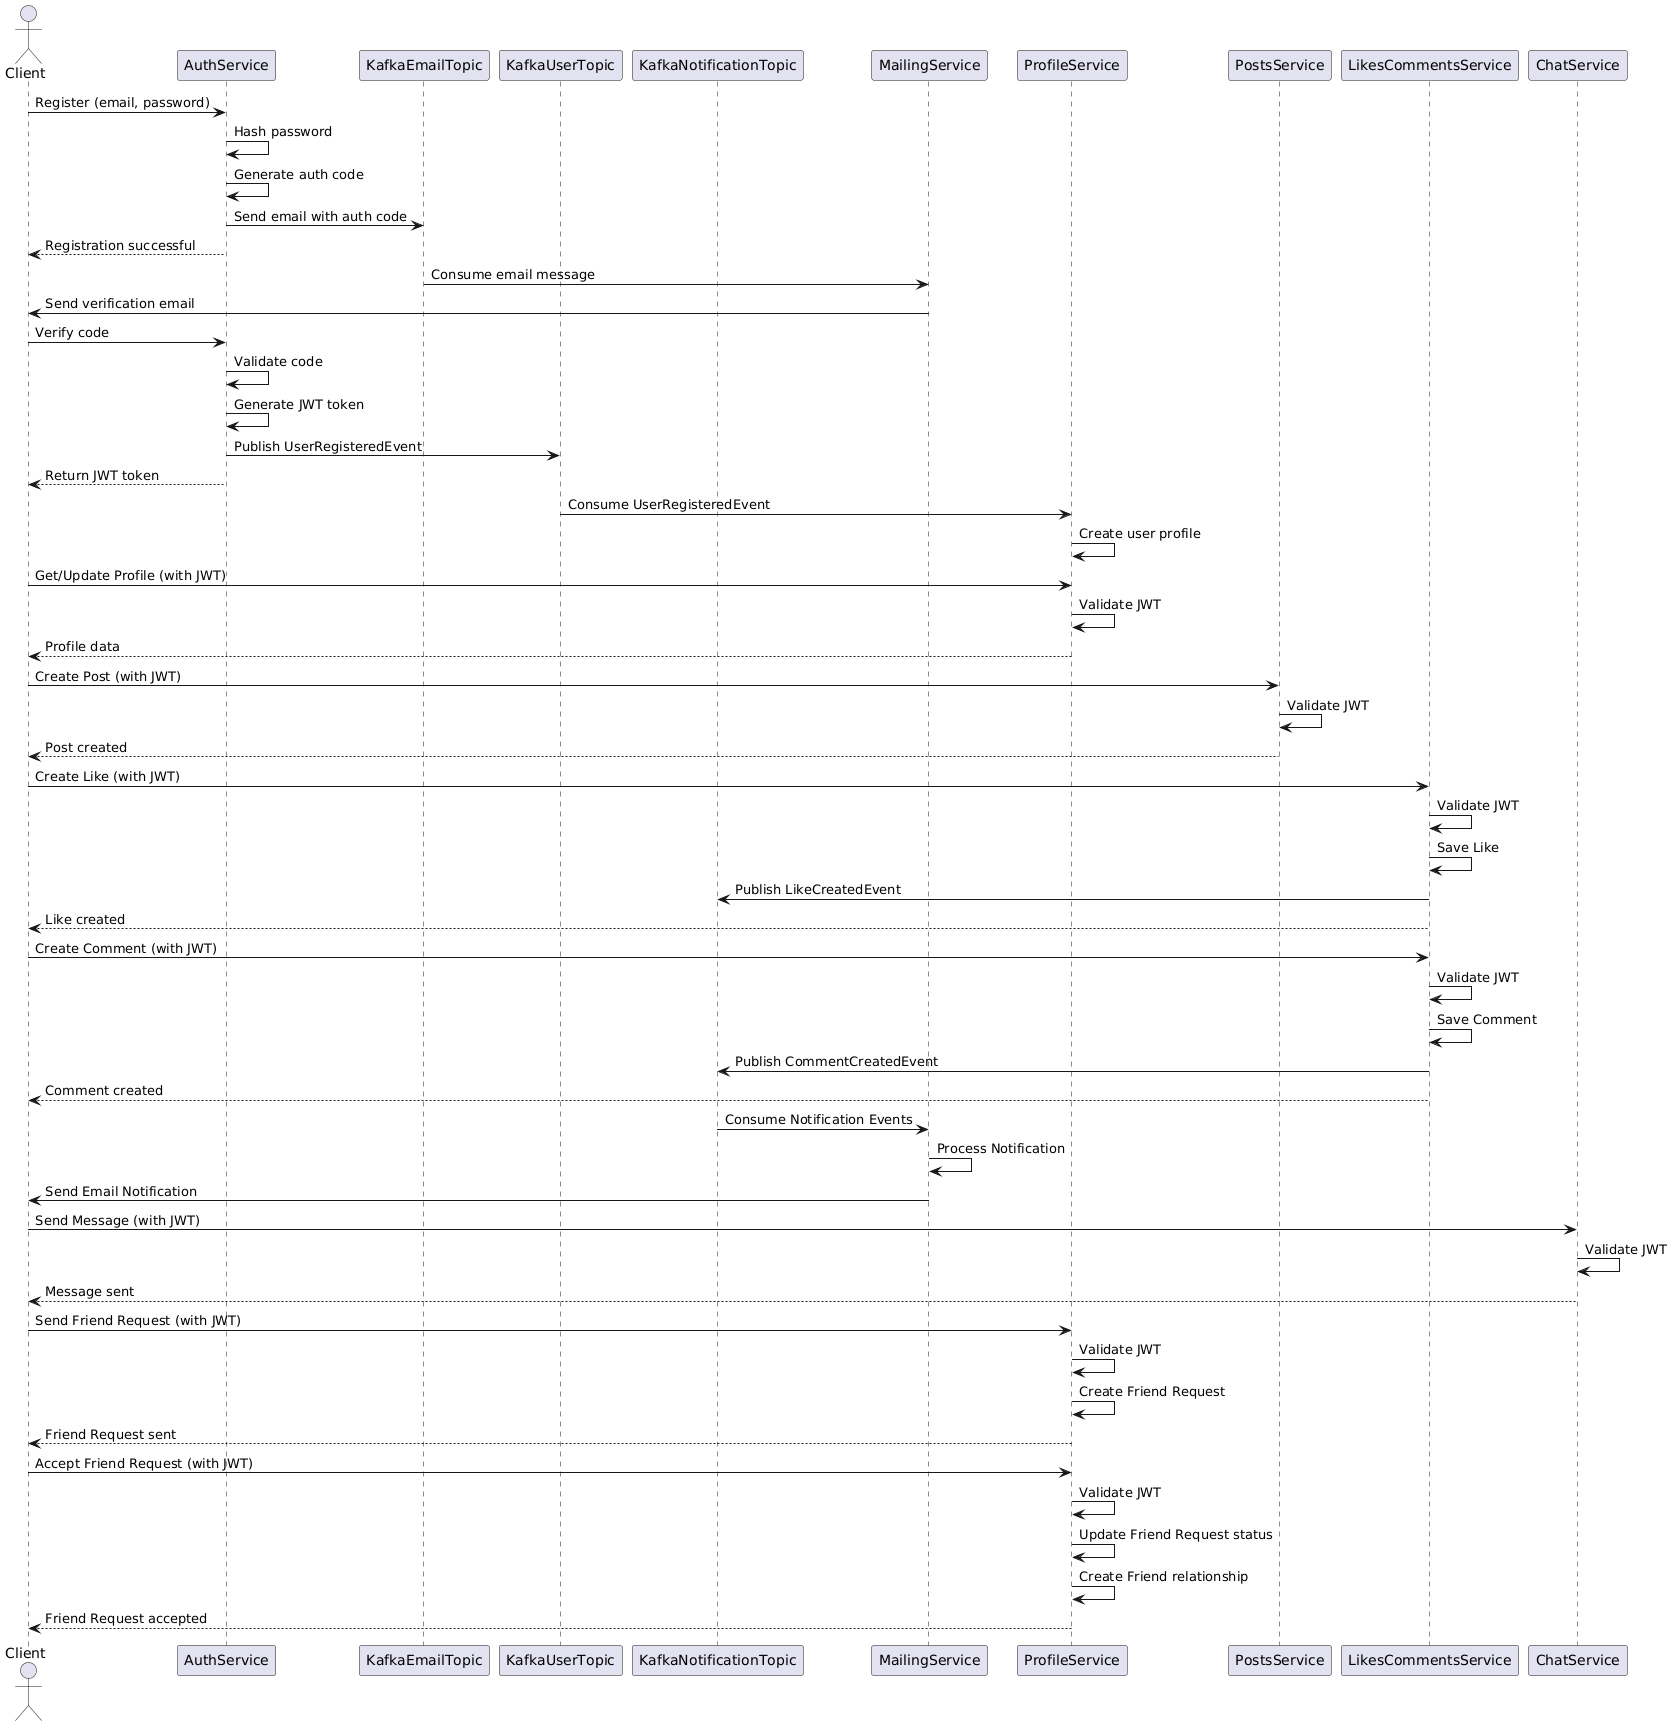

The diagram above was rendered by PlantUML. Its source (embedded in the PNG):
@startuml
actor Client
participant AuthService
participant KafkaEmailTopic
participant KafkaUserTopic
participant KafkaNotificationTopic
participant MailingService
participant ProfileService
participant PostsService
participant LikesCommentsService
participant ChatService

' User Registration Flow
Client -> AuthService: Register (email, password)
AuthService -> AuthService: Hash password
AuthService -> AuthService: Generate auth code
AuthService -> KafkaEmailTopic: Send email with auth code
AuthService --> Client: Registration successful

' Email Verification
KafkaEmailTopic -> MailingService: Consume email message
MailingService -> Client: Send verification email
Client -> AuthService: Verify code
AuthService -> AuthService: Validate code
AuthService -> AuthService: Generate JWT token
AuthService -> KafkaUserTopic: Publish UserRegisteredEvent
AuthService --> Client: Return JWT token

' Profile Creation
KafkaUserTopic -> ProfileService: Consume UserRegisteredEvent
ProfileService -> ProfileService: Create user profile

' Authenticated API Calls
Client -> ProfileService: Get/Update Profile (with JWT)
ProfileService -> ProfileService: Validate JWT
ProfileService --> Client: Profile data

Client -> PostsService: Create Post (with JWT)
PostsService -> PostsService: Validate JWT
PostsService --> Client: Post created

' Likes and Comments Flow
Client -> LikesCommentsService: Create Like (with JWT)
LikesCommentsService -> LikesCommentsService: Validate JWT
LikesCommentsService -> LikesCommentsService: Save Like
LikesCommentsService -> KafkaNotificationTopic: Publish LikeCreatedEvent
LikesCommentsService --> Client: Like created

Client -> LikesCommentsService: Create Comment (with JWT)
LikesCommentsService -> LikesCommentsService: Validate JWT
LikesCommentsService -> LikesCommentsService: Save Comment
LikesCommentsService -> KafkaNotificationTopic: Publish CommentCreatedEvent
LikesCommentsService --> Client: Comment created

' Notification Processing
KafkaNotificationTopic -> MailingService: Consume Notification Events
MailingService -> MailingService: Process Notification
MailingService -> Client: Send Email Notification

Client -> ChatService: Send Message (with JWT)
ChatService -> ChatService: Validate JWT
ChatService --> Client: Message sent

' Friend Request Flow
Client -> ProfileService: Send Friend Request (with JWT)
ProfileService -> ProfileService: Validate JWT
ProfileService -> ProfileService: Create Friend Request
ProfileService --> Client: Friend Request sent

' Accept Friend Request
Client -> ProfileService: Accept Friend Request (with JWT)
ProfileService -> ProfileService: Validate JWT
ProfileService -> ProfileService: Update Friend Request status
ProfileService -> ProfileService: Create Friend relationship
ProfileService --> Client: Friend Request accepted
@enduml